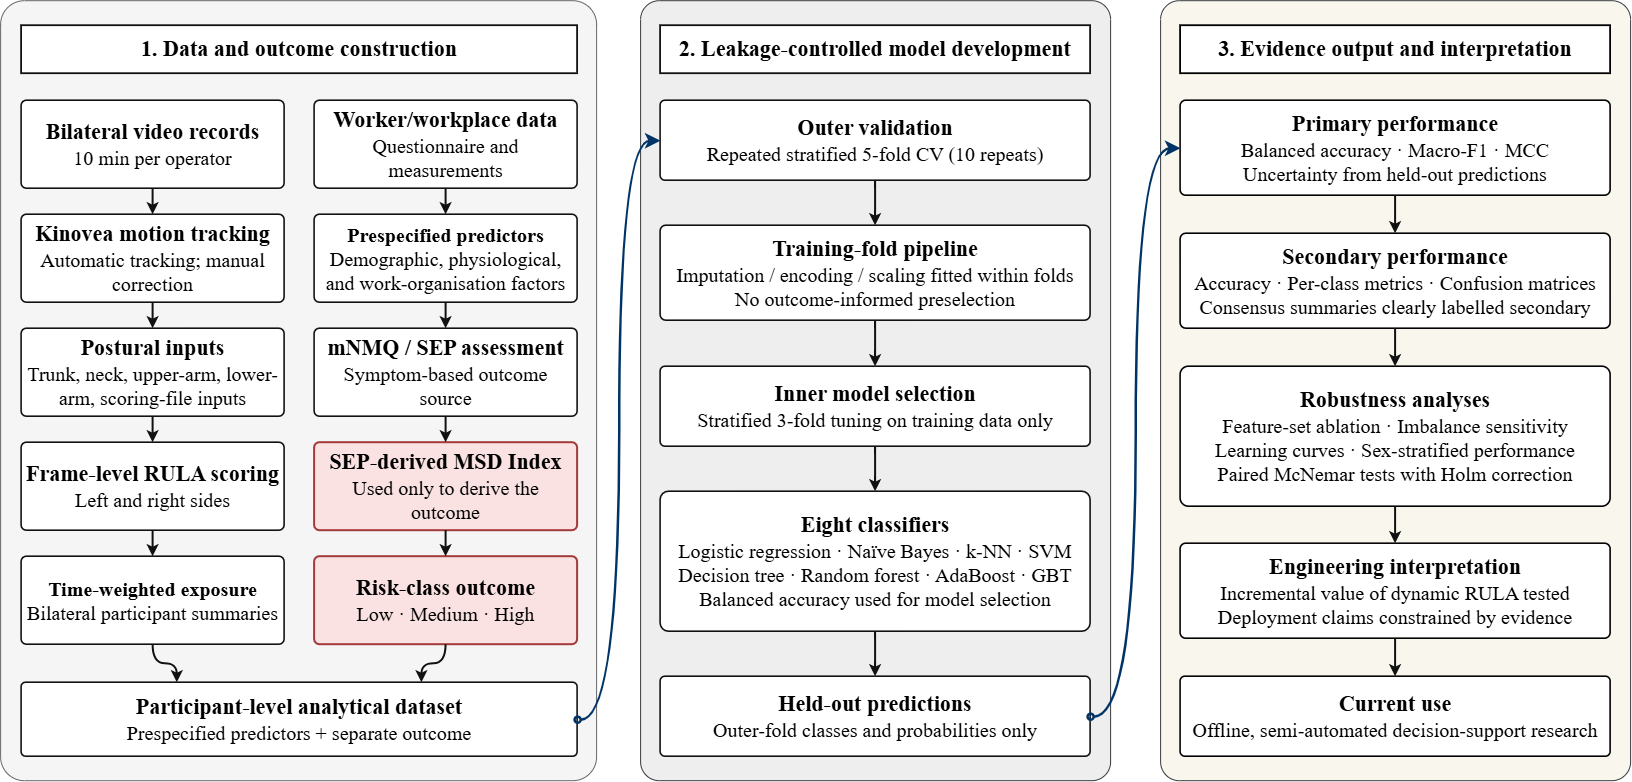

The diagram above was exported from draw.io. Its source (the exported page's mxGraphModel, read from the mxfile embedded in the PNG):
<mxGraphModel dx="1620" dy="1485" grid="1" gridSize="10" guides="1" tooltips="1" connect="1" arrows="1" fold="1" page="1" pageScale="1" pageWidth="2000" pageHeight="1140" math="0" shadow="0">
  <root>
    <mxCell id="0" />
    <mxCell id="1" parent="0" />
    <mxCell id="c12" parent="1" style="rounded=1;arcSize=4;whiteSpace=wrap;html=1;strokeColor=#666666;strokeWidth=1;verticalAlign=top;fillColor=#f5f5f5;fontSize=20;fontColor=#333333;" value="" vertex="1">
      <mxGeometry height="780" width="596" x="40" y="130" as="geometry" />
    </mxCell>
    <mxCell id="c13" parent="1" style="rounded=0;whiteSpace=wrap;html=1;fillColor=#ffffff;strokeColor=#111111;strokeWidth=1.8;fontFamily=Liberation Serif;fontSize=22;fontStyle=1;align=center;verticalAlign=middle;" value="1. Data and outcome construction" vertex="1">
      <mxGeometry height="48" width="556" x="61" y="155" as="geometry" />
    </mxCell>
    <mxCell id="c14" parent="1" style="rounded=1;arcSize=4;whiteSpace=wrap;html=1;strokeWidth=1;verticalAlign=top;fontSize=20;fillColor=#eeeeee;strokeColor=#36393d;" value="" vertex="1">
      <mxGeometry height="780" width="470" x="680" y="130" as="geometry" />
    </mxCell>
    <mxCell id="c15" parent="1" style="rounded=0;whiteSpace=wrap;html=1;fillColor=#ffffff;strokeColor=#111111;strokeWidth=1.8;fontFamily=Liberation Serif;fontSize=22;fontStyle=1;align=center;verticalAlign=middle;" value="2. Leakage-controlled model development" vertex="1">
      <mxGeometry height="48" width="430" x="700" y="155" as="geometry" />
    </mxCell>
    <mxCell id="c16" parent="1" style="rounded=1;arcSize=4;whiteSpace=wrap;html=1;strokeColor=#36393d;strokeWidth=1;verticalAlign=top;fillColor=#f9f7ed;fontSize=20;" value="" vertex="1">
      <mxGeometry height="780" width="470" x="1200" y="130" as="geometry" />
    </mxCell>
    <mxCell id="c17" parent="1" style="rounded=0;whiteSpace=wrap;html=1;strokeWidth=1.8;fontFamily=Liberation Serif;fontSize=22;fontStyle=1;align=center;verticalAlign=middle;" value="3. Evidence output and interpretation" vertex="1">
      <mxGeometry height="48" width="430" x="1220" y="155" as="geometry" />
    </mxCell>
    <mxCell id="c18" parent="1" style="rounded=1;arcSize=6;whiteSpace=wrap;html=1;fillColor=#ffffff;strokeColor=#111111;strokeWidth=1.6;fontFamily=Liberation Serif;fontSize=20;align=center;verticalAlign=middle;spacing=6;" value="&lt;font style=&quot;&quot;&gt;&lt;b style=&quot;&quot;&gt;&lt;font style=&quot;font-size: 22px;&quot;&gt;Bilateral video records&lt;/font&gt;&lt;/b&gt;&lt;br&gt;&lt;/font&gt;10 min per operator" vertex="1">
      <mxGeometry height="88" width="263" x="61" y="230" as="geometry" />
    </mxCell>
    <mxCell id="c19" parent="1" style="rounded=1;arcSize=6;whiteSpace=wrap;html=1;fillColor=#ffffff;strokeColor=#111111;strokeWidth=1.6;fontFamily=Liberation Serif;fontSize=20;align=center;verticalAlign=middle;spacing=6;" value="&lt;font style=&quot;font-size: 22px;&quot;&gt;&lt;b style=&quot;&quot;&gt;Kinovea motion tracking&lt;/b&gt;&lt;br&gt;&lt;/font&gt;Automatic tracking; manual correction" vertex="1">
      <mxGeometry height="88" width="263" x="61" y="344" as="geometry" />
    </mxCell>
    <mxCell id="c20" parent="1" style="rounded=1;arcSize=6;whiteSpace=wrap;html=1;fillColor=#ffffff;strokeColor=#111111;strokeWidth=1.6;fontFamily=Liberation Serif;fontSize=20;align=center;verticalAlign=middle;spacing=6;" value="&lt;b&gt;&lt;font style=&quot;font-size: 22px;&quot;&gt;Postural inputs&lt;/font&gt;&lt;/b&gt;&lt;br&gt;Trunk, neck, upper-arm, lower-arm, scoring-file inputs" vertex="1">
      <mxGeometry height="88" width="263" x="61" y="458" as="geometry" />
    </mxCell>
    <mxCell id="c21" parent="1" style="rounded=1;arcSize=6;whiteSpace=wrap;html=1;fillColor=#ffffff;strokeColor=#111111;strokeWidth=1.6;fontFamily=Liberation Serif;fontSize=20;align=center;verticalAlign=middle;spacing=6;" value="&lt;b&gt;&lt;font style=&quot;font-size: 22px;&quot;&gt;Frame-level RULA scoring&lt;/font&gt;&lt;/b&gt;&lt;br&gt;Left and right sides" vertex="1">
      <mxGeometry height="88" width="263" x="61" y="572" as="geometry" />
    </mxCell>
    <mxCell id="c22" parent="1" style="rounded=1;arcSize=6;whiteSpace=wrap;html=1;fillColor=#ffffff;strokeColor=#111111;strokeWidth=1.6;fontFamily=Liberation Serif;fontSize=20;align=center;verticalAlign=middle;spacing=6;" value="&lt;b&gt;Time-weighted exposure&lt;/b&gt;&lt;br&gt;Bilateral participant summaries" vertex="1">
      <mxGeometry height="88" width="263" x="61" y="686" as="geometry" />
    </mxCell>
    <mxCell id="c23" parent="1" style="rounded=1;arcSize=6;whiteSpace=wrap;html=1;fillColor=#ffffff;strokeColor=#111111;strokeWidth=1.6;fontFamily=Liberation Serif;fontSize=20;align=center;verticalAlign=middle;spacing=6;" value="&lt;b&gt;&lt;font style=&quot;font-size: 22px;&quot;&gt;Worker/workplace data&lt;/font&gt;&lt;/b&gt;&lt;br&gt;Questionnaire and measurements" vertex="1">
      <mxGeometry height="88" width="263" x="354" y="230" as="geometry" />
    </mxCell>
    <mxCell id="c24" parent="1" style="rounded=1;arcSize=6;whiteSpace=wrap;html=1;fillColor=#ffffff;strokeColor=#111111;strokeWidth=1.6;fontFamily=Liberation Serif;fontSize=20;align=center;verticalAlign=middle;spacing=6;" value="&lt;b&gt;Prespecified predictors&lt;/b&gt;&lt;br&gt;Demographic, physiological,&lt;br&gt;and work-organisation factors" vertex="1">
      <mxGeometry height="88" width="263" x="354" y="344" as="geometry" />
    </mxCell>
    <mxCell id="c25" parent="1" style="rounded=1;arcSize=6;whiteSpace=wrap;html=1;fillColor=#ffffff;strokeColor=#111111;strokeWidth=1.6;fontFamily=Liberation Serif;fontSize=20;align=center;verticalAlign=middle;spacing=6;" value="&lt;b&gt;&lt;font style=&quot;font-size: 22px;&quot;&gt;mNMQ / SEP assessment&lt;/font&gt;&lt;/b&gt;&lt;br&gt;Symptom-based outcome source" vertex="1">
      <mxGeometry height="88" width="263" x="354" y="458" as="geometry" />
    </mxCell>
    <mxCell id="c26" parent="1" style="rounded=1;arcSize=6;whiteSpace=wrap;html=1;fillColor=#fbe2e2;strokeColor=#a33a3a;strokeWidth=2;fontFamily=Liberation Serif;fontSize=20;align=center;verticalAlign=middle;spacing=6;" value="&lt;b&gt;&lt;font style=&quot;font-size: 22px;&quot;&gt;SEP-derived MSD Index&lt;/font&gt;&lt;/b&gt;&lt;br&gt;Used only to derive the outcome" vertex="1">
      <mxGeometry height="88" width="263" x="354" y="572" as="geometry" />
    </mxCell>
    <mxCell id="c27" parent="1" style="rounded=1;arcSize=6;whiteSpace=wrap;html=1;fillColor=#fbe2e2;strokeColor=#a33a3a;strokeWidth=2;fontFamily=Liberation Serif;fontSize=20;align=center;verticalAlign=middle;spacing=6;" value="&lt;b&gt;&lt;font style=&quot;font-size: 22px;&quot;&gt;Risk-class outcome&lt;/font&gt;&lt;/b&gt;&lt;br&gt;Low · Medium · High" vertex="1">
      <mxGeometry height="88" width="263" x="354" y="686" as="geometry" />
    </mxCell>
    <mxCell id="c28" parent="1" style="rounded=1;arcSize=6;whiteSpace=wrap;html=1;fillColor=#ffffff;strokeColor=#111111;strokeWidth=1.6;fontFamily=Liberation Serif;fontSize=20;align=center;verticalAlign=middle;spacing=6;" value="&lt;b&gt;&lt;font style=&quot;font-size: 22px;&quot;&gt;Participant-level analytical dataset&lt;/font&gt;&lt;/b&gt;&lt;br&gt;Prespecified predictors + separate outcome" vertex="1">
      <mxGeometry height="74" width="556" x="61" y="812" as="geometry" />
    </mxCell>
    <mxCell id="c29" parent="1" style="rounded=1;arcSize=6;whiteSpace=wrap;html=1;fillColor=#ffffff;strokeColor=#111111;strokeWidth=1.6;fontFamily=Liberation Serif;fontSize=20;align=center;verticalAlign=middle;spacing=6;" value="&lt;b&gt;&lt;font style=&quot;font-size: 22px;&quot;&gt;Outer validation&lt;/font&gt;&lt;/b&gt;&lt;br&gt;Repeated stratified 5-fold CV (10 repeats)" vertex="1">
      <mxGeometry height="80" width="430" x="700" y="230" as="geometry" />
    </mxCell>
    <mxCell id="c30" parent="1" style="rounded=1;arcSize=6;whiteSpace=wrap;html=1;fillColor=#ffffff;strokeColor=#111111;strokeWidth=1.6;fontFamily=Liberation Serif;fontSize=20;align=center;verticalAlign=middle;spacing=6;" value="&lt;b&gt;&lt;font style=&quot;font-size: 22px;&quot;&gt;Training-fold pipeline&lt;/font&gt;&lt;/b&gt;&lt;br&gt;Imputation / encoding / scaling fitted within folds&lt;br&gt;No outcome-informed preselection" vertex="1">
      <mxGeometry height="95" width="430" x="700" y="355" as="geometry" />
    </mxCell>
    <mxCell id="c31" parent="1" style="rounded=1;arcSize=6;whiteSpace=wrap;html=1;fillColor=#ffffff;strokeColor=#111111;strokeWidth=1.6;fontFamily=Liberation Serif;fontSize=20;align=center;verticalAlign=middle;spacing=6;" value="&lt;b&gt;&lt;font style=&quot;font-size: 22px;&quot;&gt;Inner model selection&lt;/font&gt;&lt;/b&gt;&lt;br&gt;Stratified 3-fold tuning on training data only" vertex="1">
      <mxGeometry height="80" width="430" x="700" y="496" as="geometry" />
    </mxCell>
    <mxCell id="c32" parent="1" style="rounded=1;arcSize=6;whiteSpace=wrap;html=1;fillColor=#ffffff;strokeColor=#111111;strokeWidth=1.6;fontFamily=Liberation Serif;fontSize=20;align=center;verticalAlign=middle;spacing=6;" value="&lt;b&gt;&lt;font style=&quot;font-size: 22px;&quot;&gt;Eight classifiers&lt;/font&gt;&lt;/b&gt;&lt;br&gt;Logistic regression · Naïve Bayes · k-NN · SVM&lt;br&gt;Decision tree · Random forest · AdaBoost · GBT&lt;br&gt;Balanced accuracy used for model selection" vertex="1">
      <mxGeometry height="140" width="430" x="700" y="621" as="geometry" />
    </mxCell>
    <mxCell id="c33" parent="1" style="rounded=1;arcSize=6;whiteSpace=wrap;html=1;fillColor=#ffffff;strokeColor=#111111;strokeWidth=1.6;fontFamily=Liberation Serif;fontSize=20;align=center;verticalAlign=middle;spacing=6;" value="&lt;b&gt;&lt;font style=&quot;font-size: 22px;&quot;&gt;Held-out predictions&lt;/font&gt;&lt;/b&gt;&lt;br&gt;Outer-fold classes and probabilities only" vertex="1">
      <mxGeometry height="80" width="430" x="700" y="806" as="geometry" />
    </mxCell>
    <mxCell id="c34" parent="1" style="rounded=1;arcSize=6;whiteSpace=wrap;html=1;strokeWidth=1.6;fontFamily=Liberation Serif;fontSize=20;align=center;verticalAlign=middle;spacing=6;" value="&lt;b&gt;&lt;font style=&quot;font-size: 22px;&quot;&gt;Primary performance&lt;/font&gt;&lt;/b&gt;&lt;br&gt;Balanced accuracy · Macro-F1 · MCC&lt;br&gt;Uncertainty from held-out predictions" vertex="1">
      <mxGeometry height="95" width="430" x="1220" y="230" as="geometry" />
    </mxCell>
    <mxCell id="c35" parent="1" style="rounded=1;arcSize=6;whiteSpace=wrap;html=1;strokeWidth=1.6;fontFamily=Liberation Serif;fontSize=20;align=center;verticalAlign=middle;spacing=6;" value="&lt;font style=&quot;font-size: 22px;&quot;&gt;&lt;b style=&quot;&quot;&gt;Secondary performance&lt;/b&gt;&lt;br&gt;&lt;/font&gt;Accuracy · Per-class metrics · Confusion matrices&lt;br&gt;Consensus summaries clearly labelled secondary" vertex="1">
      <mxGeometry height="95" width="430" x="1220" y="363" as="geometry" />
    </mxCell>
    <mxCell id="c36" parent="1" style="rounded=1;arcSize=6;whiteSpace=wrap;html=1;strokeWidth=1.6;fontFamily=Liberation Serif;fontSize=20;align=center;verticalAlign=middle;spacing=6;" value="&lt;b&gt;&lt;font style=&quot;font-size: 22px;&quot;&gt;Robustness analyses&lt;/font&gt;&lt;/b&gt;&lt;br&gt;Feature-set ablation · Imbalance sensitivity&lt;br&gt;Learning curves · Sex-stratified performance&lt;br&gt;Paired McNemar tests with Holm correction" vertex="1">
      <mxGeometry height="140" width="430" x="1220" y="496" as="geometry" />
    </mxCell>
    <mxCell id="c37" parent="1" style="rounded=1;arcSize=6;whiteSpace=wrap;html=1;strokeWidth=1.6;fontFamily=Liberation Serif;fontSize=20;align=center;verticalAlign=middle;spacing=6;" value="&lt;font style=&quot;font-size: 22px;&quot;&gt;&lt;b style=&quot;&quot;&gt;Engineering interpretation&lt;/b&gt;&lt;br&gt;&lt;/font&gt;Incremental value of dynamic RULA tested&lt;br&gt;Deployment claims constrained by evidence" vertex="1">
      <mxGeometry height="95" width="430" x="1220" y="673" as="geometry" />
    </mxCell>
    <mxCell id="c38" parent="1" style="rounded=1;arcSize=6;whiteSpace=wrap;html=1;strokeWidth=1.6;fontFamily=Liberation Serif;fontSize=20;align=center;verticalAlign=middle;spacing=6;" value="&lt;font style=&quot;font-size: 22px;&quot;&gt;&lt;b style=&quot;&quot;&gt;Current use&lt;/b&gt;&lt;br&gt;&lt;/font&gt;Offline, semi-automated decision-support research" vertex="1">
      <mxGeometry height="80" width="430" x="1220" y="806" as="geometry" />
    </mxCell>
    <mxCell id="c39" edge="1" parent="1" source="c18" style="edgeStyle=orthogonalEdgeStyle;rounded=0;html=1;endArrow=classic;endFill=1;strokeColor=#111111;strokeWidth=2;exitX=0.5;exitY=1;entryX=0.5;entryY=0;fontSize=20;" target="c19">
      <mxGeometry relative="1" as="geometry" />
    </mxCell>
    <mxCell id="c40" edge="1" parent="1" source="c23" style="edgeStyle=orthogonalEdgeStyle;rounded=0;html=1;endArrow=classic;endFill=1;strokeColor=#111111;strokeWidth=2;exitX=0.5;exitY=1;entryX=0.5;entryY=0;fontSize=20;" target="c24">
      <mxGeometry relative="1" as="geometry" />
    </mxCell>
    <mxCell id="c41" edge="1" parent="1" source="c19" style="edgeStyle=orthogonalEdgeStyle;rounded=0;html=1;endArrow=classic;endFill=1;strokeColor=#111111;strokeWidth=2;exitX=0.5;exitY=1;entryX=0.5;entryY=0;fontSize=20;" target="c20">
      <mxGeometry relative="1" as="geometry" />
    </mxCell>
    <mxCell id="c42" edge="1" parent="1" source="c24" style="edgeStyle=orthogonalEdgeStyle;rounded=0;html=1;endArrow=classic;endFill=1;strokeColor=#111111;strokeWidth=2;exitX=0.5;exitY=1;entryX=0.5;entryY=0;fontSize=20;" target="c25">
      <mxGeometry relative="1" as="geometry" />
    </mxCell>
    <mxCell id="c43" edge="1" parent="1" source="c20" style="edgeStyle=orthogonalEdgeStyle;rounded=0;html=1;endArrow=classic;endFill=1;strokeColor=#111111;strokeWidth=2;exitX=0.5;exitY=1;entryX=0.5;entryY=0;fontSize=20;" target="c21">
      <mxGeometry relative="1" as="geometry" />
    </mxCell>
    <mxCell id="c44" edge="1" parent="1" source="c25" style="edgeStyle=orthogonalEdgeStyle;rounded=0;html=1;endArrow=classic;endFill=1;strokeColor=#111111;strokeWidth=2;exitX=0.5;exitY=1;entryX=0.5;entryY=0;fontSize=20;" target="c26">
      <mxGeometry relative="1" as="geometry" />
    </mxCell>
    <mxCell id="c45" edge="1" parent="1" source="c21" style="edgeStyle=orthogonalEdgeStyle;rounded=0;html=1;endArrow=classic;endFill=1;strokeColor=#111111;strokeWidth=2;exitX=0.5;exitY=1;entryX=0.5;entryY=0;fontSize=20;" target="c22">
      <mxGeometry relative="1" as="geometry" />
    </mxCell>
    <mxCell id="c46" edge="1" parent="1" source="c26" style="edgeStyle=orthogonalEdgeStyle;rounded=0;html=1;endArrow=classic;endFill=1;strokeColor=#111111;strokeWidth=2;exitX=0.5;exitY=1;entryX=0.5;entryY=0;fontSize=20;" target="c27">
      <mxGeometry relative="1" as="geometry" />
    </mxCell>
    <mxCell id="c47" edge="1" parent="1" source="c29" style="edgeStyle=orthogonalEdgeStyle;rounded=0;html=1;endArrow=classic;endFill=1;strokeColor=#111111;strokeWidth=2;exitX=0.5;exitY=1;entryX=0.5;entryY=0;fontSize=20;curved=1;" target="c30">
      <mxGeometry relative="1" as="geometry" />
    </mxCell>
    <mxCell id="c48" edge="1" parent="1" source="c30" style="edgeStyle=orthogonalEdgeStyle;rounded=0;html=1;endArrow=classic;endFill=1;strokeColor=#111111;strokeWidth=2;exitX=0.5;exitY=1;entryX=0.5;entryY=0;fontSize=20;curved=1;" target="c31">
      <mxGeometry relative="1" as="geometry" />
    </mxCell>
    <mxCell id="c49" edge="1" parent="1" source="c31" style="edgeStyle=orthogonalEdgeStyle;rounded=0;html=1;endArrow=classic;endFill=1;strokeColor=#111111;strokeWidth=2;exitX=0.5;exitY=1;entryX=0.5;entryY=0;fontSize=20;curved=1;" target="c32">
      <mxGeometry relative="1" as="geometry" />
    </mxCell>
    <mxCell id="c50" edge="1" parent="1" source="c32" style="edgeStyle=orthogonalEdgeStyle;rounded=0;html=1;endArrow=classic;endFill=1;strokeColor=#111111;strokeWidth=2;exitX=0.5;exitY=1;entryX=0.5;entryY=0;fontSize=20;curved=1;" target="c33">
      <mxGeometry relative="1" as="geometry" />
    </mxCell>
    <mxCell id="c51" edge="1" parent="1" source="c34" style="edgeStyle=orthogonalEdgeStyle;rounded=0;html=1;endArrow=classic;endFill=1;strokeColor=#111111;strokeWidth=2;exitX=0.5;exitY=1;entryX=0.5;entryY=0;fontSize=20;" target="c35">
      <mxGeometry relative="1" as="geometry" />
    </mxCell>
    <mxCell id="c52" edge="1" parent="1" source="c35" style="edgeStyle=orthogonalEdgeStyle;rounded=0;html=1;endArrow=classic;endFill=1;strokeColor=#111111;strokeWidth=2;exitX=0.5;exitY=1;entryX=0.5;entryY=0;fontSize=20;" target="c36">
      <mxGeometry relative="1" as="geometry" />
    </mxCell>
    <mxCell id="c53" edge="1" parent="1" source="c36" style="edgeStyle=orthogonalEdgeStyle;rounded=0;html=1;endArrow=classic;endFill=1;strokeColor=#111111;strokeWidth=2;exitX=0.5;exitY=1;entryX=0.5;entryY=0;fontSize=20;" target="c37">
      <mxGeometry relative="1" as="geometry" />
    </mxCell>
    <mxCell id="c54" edge="1" parent="1" source="c37" style="edgeStyle=orthogonalEdgeStyle;rounded=0;html=1;endArrow=classic;endFill=1;strokeColor=#111111;strokeWidth=2;exitX=0.5;exitY=1;entryX=0.5;entryY=0;fontSize=20;" target="c38">
      <mxGeometry relative="1" as="geometry" />
    </mxCell>
    <mxCell id="c55" edge="1" parent="1" source="c22" style="edgeStyle=orthogonalEdgeStyle;rounded=0;html=1;endArrow=classic;endFill=1;strokeColor=#111111;strokeWidth=2;exitX=0.5;exitY=1;entryX=0.28;entryY=0;fontSize=20;curved=1;" target="c28">
      <mxGeometry relative="1" as="geometry" />
    </mxCell>
    <mxCell id="c56" edge="1" parent="1" source="c27" style="edgeStyle=orthogonalEdgeStyle;rounded=0;html=1;endArrow=classic;endFill=1;strokeColor=#111111;strokeWidth=2;exitX=0.5;exitY=1;entryX=0.72;entryY=0;fontSize=20;curved=1;" target="c28">
      <mxGeometry relative="1" as="geometry" />
    </mxCell>
    <mxCell id="c57" edge="1" parent="1" source="c28" style="edgeStyle=orthogonalEdgeStyle;rounded=0;html=1;endArrow=classic;endFill=1;strokeColor=#003366;strokeWidth=2.5;exitX=1;exitY=0.5;entryX=0;entryY=0.5;fontSize=20;curved=1;startSize=6;endSize=8;startArrow=oval;startFill=0;" target="c29">
      <mxGeometry relative="1" as="geometry" />
    </mxCell>
    <mxCell id="c58" edge="1" parent="1" source="c33" style="edgeStyle=orthogonalEdgeStyle;rounded=0;html=1;endArrow=classic;endFill=1;strokeColor=#003366;strokeWidth=2.5;exitX=1;exitY=0.5;entryX=0;entryY=0.5;fontSize=20;curved=1;startSize=6;endSize=8;startArrow=oval;startFill=0;" target="c34">
      <mxGeometry relative="1" as="geometry" />
    </mxCell>
  </root>
</mxGraphModel>